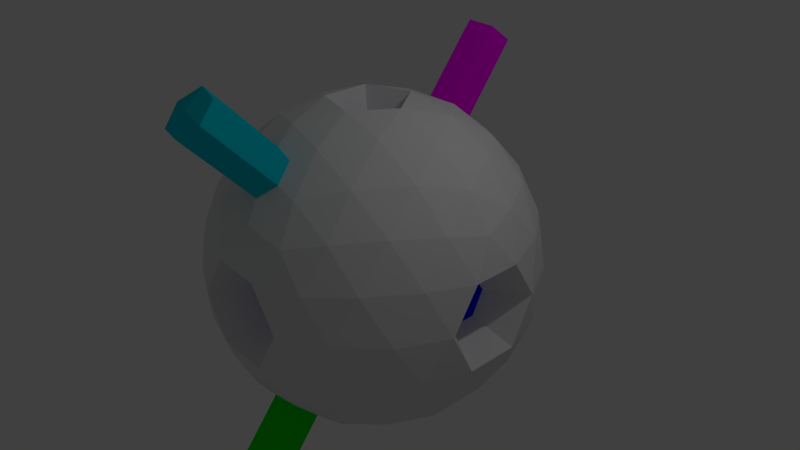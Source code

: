 # Source: ico_sphere_model.blend  (saved by Blender 2.72.0; exported with 4.5.12 LTS)
import bpy
from mathutils import Matrix  # noqa: F401  (used for matrix-valued properties, if any)

bpy.ops.wm.read_factory_settings(use_empty=True)
scene = bpy.context.scene
scene.name = 'Scene'

# ---- collections
col_collection_1 = bpy.data.collections.new('Collection 1'); scene.collection.children.link(col_collection_1)

# ---- materials (node trees are filled in below, after node groups)
mat_white = bpy.data.materials.new('white')
mat_white.alpha_threshold = 0.0
mat_white.use_transparent_shadow = False
mat_white.roughness = 0.5
mat_white.specular_intensity = 1.0
mat_front = bpy.data.materials.new('front')
mat_front.alpha_threshold = 0.0
mat_front.use_transparent_shadow = False
mat_front.diffuse_color = (0.0, 0.0, 1.0, 1.0)
mat_front.specular_color = (0.0, 0.0, 1.0)
mat_front.roughness = 0.5
mat_front.specular_intensity = 0.0
mat_back = bpy.data.materials.new('back')
mat_back.alpha_threshold = 0.0
mat_back.use_transparent_shadow = False
mat_back.diffuse_color = (0.0, 0.0, 1.0, 1.0)
mat_back.specular_color = (0.0, 0.0, 1.0)
mat_back.roughness = 0.5
mat_back.specular_intensity = 0.0
mat_right = bpy.data.materials.new('right')
mat_right.alpha_threshold = 0.0
mat_right.use_transparent_shadow = False
mat_right.diffuse_color = (0.0, 0.0, 1.0, 1.0)
mat_right.specular_color = (0.0, 0.002902, 1.0)
mat_right.roughness = 0.5
mat_right.specular_intensity = 0.0
mat_left = bpy.data.materials.new('left')
mat_left.alpha_threshold = 0.0
mat_left.use_transparent_shadow = False
mat_left.diffuse_color = (0.0, 0.0, 1.0, 1.0)
mat_left.specular_color = (0.004036, 0.0, 1.0)
mat_left.roughness = 0.5
mat_left.specular_intensity = 0.0
mat_top = bpy.data.materials.new('top')
mat_top.alpha_threshold = 0.0
mat_top.use_transparent_shadow = False
mat_top.diffuse_color = (0.0, 0.0, 1.0, 1.0)
mat_top.specular_color = (0.0, 0.0, 1.0)
mat_top.roughness = 0.5
mat_top.specular_intensity = 0.0
mat_bottom = bpy.data.materials.new('bottom')
mat_bottom.alpha_threshold = 0.0
mat_bottom.use_transparent_shadow = False
mat_bottom.diffuse_color = (0.0, 0.0, 1.0, 1.0)
mat_bottom.specular_color = (0.0, 0.0, 1.0)
mat_bottom.roughness = 0.5
mat_bottom.specular_intensity = 0.0
mat_toppillar = bpy.data.materials.new('toppillar')
mat_toppillar.alpha_threshold = 0.0
mat_toppillar.use_transparent_shadow = False
mat_toppillar.diffuse_color = (0.8, 0.0, 0.8, 1.0)
mat_toppillar.specular_color = (0.8, 0.0, 0.8)
mat_toppillar.roughness = 0.5
mat_bottompillar = bpy.data.materials.new('bottompillar')
mat_bottompillar.alpha_threshold = 0.0
mat_bottompillar.use_transparent_shadow = False
mat_bottompillar.diffuse_color = (0.0, 0.8, 0.0, 1.0)
mat_bottompillar.specular_color = (0.0, 0.8, 0.0)
mat_bottompillar.roughness = 0.5
mat_leftpillar = bpy.data.materials.new('leftpillar')
mat_leftpillar.alpha_threshold = 0.0
mat_leftpillar.use_transparent_shadow = False
mat_leftpillar.diffuse_color = (0.8, 0.3, 0.0, 1.0)
mat_leftpillar.specular_color = (0.8, 0.3, 0.0)
mat_leftpillar.roughness = 0.5
mat_rightpillar = bpy.data.materials.new('rightpillar')
mat_rightpillar.alpha_threshold = 0.0
mat_rightpillar.use_transparent_shadow = False
mat_rightpillar.diffuse_color = (0.0, 0.651, 0.8, 1.0)
mat_rightpillar.specular_color = (0.0, 0.651, 0.8)
mat_rightpillar.roughness = 0.5

# ---- material node trees

# ---- world
world_world = bpy.data.worlds.new('World'); scene.world = world_world
world_world.color = (0.05088, 0.05088, 0.05088)
world_world.use_sun_shadow = False
world_world.sun_shadow_jitter_overblur = 0.0
world_world.cycles.sampling_method = 'MANUAL'
world_world.cycles.sample_map_resolution = 256

# ---- cameras
cam_camera = bpy.data.cameras.new('Camera')
cam_camera.clip_end = 100.0
cam_camera.lens = 35.0
cam_camera.sensor_width = 32.0
cam_camera.sensor_height = 18.0
cam_camera.ortho_scale = 7.314
cam_camera.dof.focus_distance = 0.0
cam_camera.dof.aperture_fstop = 128.0

# ---- lights
light_lamp = bpy.data.lights.new('Lamp', 'POINT')
light_lamp.transmission_factor = 0.0
light_lamp.cutoff_distance = 30.0
light_lamp.energy = 100.0
light_lamp.shadow_buffer_clip_start = 1.001
light_lamp.shadow_soft_size = 0.1
light_lamp.shadow_maximum_resolution = 0.006
light_lamp.use_absolute_resolution = True
light_lamp.cycles.use_multiple_importance_sampling = False

# ---- meshes
me_icosphere = bpy.data.meshes.new('Icosphere')
me_icosphere.from_pydata([(0.0, 0.0, -0.75), (0.7236, -0.5257, -0.4472), (-0.2764, -0.8506, -0.4472), (-0.8944, 0.0, -0.4472), (-0.2764, 0.8506, -0.4472), (0.7236, 0.5257, -0.4472), (0.2764, -0.8506, 0.4472), (-0.7236, -0.5257, 0.4472), (-0.7236, 0.5257, 0.4472), (0.2764, 0.8506, 0.4472), (0.8944, 0.0, 0.4472), (0.0, 0.0, 0.75), (-0.2328, -0.7166, -0.6575), (-0.1625, -0.5, -0.8507), (-0.07761, -0.2389, -0.9679), (0.2032, -0.1476, -0.9679), (0.4253, -0.309, -0.8507), (0.6095, -0.4429, -0.6575), (0.5319, -0.6817, -0.5023), (0.2629, -0.809, -0.5257), (-0.02964, -0.8642, -0.5023), (0.8127, 0.2952, -0.5023), (0.8506, 0.0, -0.5257), (0.8127, -0.2952, -0.5023), (0.2032, 0.1476, -0.9679), (0.4253, 0.309, -0.8507), (0.6095, 0.4429, -0.6575), (-0.7534, 0.0, -0.6575), (-0.5257, 0.0, -0.8507), (-0.2511, 0.0, -0.9679), (-0.484, -0.7166, -0.5023), (-0.6882, -0.5, -0.5257), (-0.8311, -0.2389, -0.5023), (-0.2328, 0.7166, -0.6575), (-0.1625, 0.5, -0.8507), (-0.07761, 0.2389, -0.9679), (-0.8311, 0.2389, -0.5023), (-0.6882, 0.5, -0.5257), (-0.484, 0.7166, -0.5023), (-0.02964, 0.8642, -0.5023), (0.2629, 0.809, -0.5257), (0.5319, 0.6817, -0.5023), (0.9566, -0.1476, 0.2511), (0.9511, -0.309, -1.752e-08), (0.8607, -0.4429, -0.2512), (0.8607, 0.4429, -0.2512), (0.9511, 0.309, 1.752e-08), (0.9566, 0.1476, 0.2511), (0.1552, -0.9554, 0.2512), (0.0, -0.75, -1.752e-08), (-0.1552, -0.9554, -0.2512), (0.6872, -0.6817, -0.2512), (0.5878, -0.809, 1.752e-08), (0.436, -0.8642, 0.2512), (-0.8607, -0.4429, 0.2512), (-0.9511, -0.309, -1.752e-08), (-0.9566, -0.1476, -0.2511), (-0.436, -0.8642, -0.2512), (-0.5878, -0.809, 1.752e-08), (-0.6872, -0.6817, 0.2512), (-0.6872, 0.6817, 0.2512), (-0.5878, 0.809, -1.752e-08), (-0.436, 0.8642, -0.2512), (-0.9566, 0.1476, -0.2511), (-0.9511, 0.309, 1.752e-08), (-0.8607, 0.4429, 0.2512), (0.436, 0.8642, 0.2512), (0.5878, 0.809, -1.752e-08), (0.6872, 0.6817, -0.2512), (-0.1552, 0.9554, -0.2512), (0.0, 0.75, 1.752e-08), (0.1552, 0.9554, 0.2512), (0.8311, -0.2389, 0.5023), (0.6882, -0.5, 0.5257), (0.484, -0.7166, 0.5023), (0.02964, -0.8642, 0.5023), (-0.2629, -0.809, 0.5257), (-0.5319, -0.6817, 0.5023), (-0.8127, -0.2952, 0.5023), (-0.8506, 0.0, 0.5257), (-0.8127, 0.2952, 0.5023), (-0.5319, 0.6817, 0.5023), (-0.2629, 0.809, 0.5257), (0.02964, 0.8642, 0.5023), (0.484, 0.7166, 0.5023), (0.6882, 0.5, 0.5257), (0.8311, 0.2389, 0.5023), (0.07761, -0.2389, 0.9679), (0.1625, -0.5, 0.8507), (0.2328, -0.7166, 0.6575), (0.7534, 0.0, 0.6575), (0.5257, 0.0, 0.8507), (0.2511, 0.0, 0.9679), (-0.2032, -0.1476, 0.9679), (-0.4253, -0.309, 0.8507), (-0.6095, -0.4429, 0.6575), (-0.2032, 0.1476, 0.9679), (-0.4253, 0.309, 0.8507), (-0.6095, 0.4429, 0.6575), (0.07761, 0.2389, 0.9679), (0.1625, 0.5, 0.8507), (0.2328, 0.7166, 0.6575), (0.1382, -0.4253, -0.8944), (0.3618, -0.5878, -0.7236), (0.6708, 0.1625, -0.7236), (0.6708, -0.1625, -0.7236), (0.4472, -7.38e-07, -0.8944), (-0.6382, -0.2629, -0.7236), (-0.3618, -0.2629, -0.8944), (-0.4472, -0.5257, -0.7236), (-0.4472, 0.5257, -0.7236), (-0.3618, 0.2629, -0.8944), (-0.6382, 0.2629, -0.7236), (0.3618, 0.5878, -0.7236), (0.1382, 0.4253, -0.8944), (0.05279, 0.6882, -0.7236), (0.75, 0.0, 0.0), (0.9472, -0.1625, -0.2764), (0.9472, 0.1625, -0.2764), (0.309, -0.9511, 2.802e-14), (0.1382, -0.9511, -0.2764), (0.4472, -0.8506, -0.2764), (-0.809, -0.5878, 8.031e-14), (-0.8618, -0.4253, -0.2764), (-0.6708, -0.6882, -0.2764), (-0.809, 0.5878, -7.845e-14), (-0.6708, 0.6882, -0.2764), (-0.8618, 0.4253, -0.2764), (0.309, 0.9511, -2.615e-14), (0.4472, 0.8506, -0.2764), (0.1382, 0.9511, -0.2764), (0.6708, -0.6882, 0.2764), (0.809, -0.5878, -1.902e-06), (0.8618, -0.4253, 0.2764), (-0.4472, -0.8506, 0.2764), (-0.309, -0.9511, -7.872e-07), (-0.1382, -0.9511, 0.2764), (-0.9472, 0.1625, 0.2764), (-0.75, -3.608e-07, 6.232e-07), (-0.9472, -0.1625, 0.2764), (-0.1382, 0.9511, 0.2764), (-0.309, 0.9511, -4.92e-07), (-0.4472, 0.8506, 0.2764), (0.8618, 0.4253, 0.2764), (0.809, 0.5878, 0.0), (0.6708, 0.6882, 0.2764), (0.3618, -0.2629, 0.8944), (0.4472, -0.5257, 0.7236), (0.6382, -0.2629, 0.7236), (-0.1382, -0.4253, 0.8944), (-0.3618, -0.5878, 0.7236), (-0.08601, -1.071, 1.131), (-0.4472, 0.0, 0.8944), (-0.6708, 0.1625, 0.7236), (-0.6708, -0.1625, 0.7236), (-0.1382, 0.4253, 0.8944), (0.08555, -1.066, -1.126), (-0.3618, 0.5878, 0.7236), (0.3618, 0.2629, 0.8944), (0.6382, 0.2629, 0.7236), (0.4472, 0.5257, 0.7236), (-0.0388, -0.1194, -0.734), (0.6666, -0.4843, -0.5524), (-0.153, -0.8574, -0.4748), (0.7682, -0.4105, -0.4748), (0.6666, 0.4843, -0.5524), (-0.1256, 0.0, -0.734), (-0.8627, -0.1194, -0.4748), (-0.0388, 0.1194, -0.734), (-0.3802, 0.7836, -0.4748), (0.6278, 0.6037, -0.4748), (0.7922, -0.4843, -0.3492), (0.9255, 0.07381, 0.3492), (-0.2158, -0.903, -0.3492), (0.3562, -0.8574, 0.3492), (-0.9255, -0.07381, -0.3492), (-0.7054, -0.6037, 0.3492), (-0.3562, 0.8574, -0.3492), (-0.7922, 0.4843, 0.3492), (0.7054, 0.6037, -0.3492), (0.2158, 0.903, 0.3492), (0.3802, -0.7836, 0.4748), (-0.6278, -0.6037, 0.4748), (-0.7682, 0.4105, 0.4748), (0.153, 0.8574, 0.4748), (0.8627, 0.1194, 0.4748), (0.2546, -0.7836, 0.5524), (0.1256, 0.0, 0.734), (-0.6666, -0.4843, 0.5524), (-0.6666, 0.4843, 0.5524), (0.2546, 0.7836, 0.5524), (-0.2546, -0.7836, -0.5524), (-0.1976, -0.6083, -0.7541), (-0.12, -0.3694, -0.9093), (0.1016, -0.07381, -0.734), (0.3143, -0.2283, -0.9093), (0.5174, -0.3759, -0.7541), (0.6278, -0.6037, -0.4748), (0.3974, -0.7454, -0.514), (0.1166, -0.8366, -0.514), (0.7682, 0.4105, -0.4748), (0.8317, 0.1476, -0.514), (0.8317, -0.1476, -0.514), (0.1016, 0.07381, -0.734), (0.3143, 0.2283, -0.9093), (0.5174, 0.3759, -0.7541), (-0.8239, 0.0, -0.5524), (-0.6396, 0.0, -0.7541), (-0.3884, 0.0, -0.9093), (-0.3802, -0.7836, -0.4748), (-0.5861, -0.6083, -0.514), (-0.7596, -0.3694, -0.514), (-0.2546, 0.7836, -0.5524), (-0.1976, 0.6083, -0.7541), (-0.12, 0.3694, -0.9093), (-0.8627, 0.1194, -0.4748), (-0.7596, 0.3694, -0.514), (-0.5861, 0.6083, -0.514), (-0.153, 0.8574, -0.4748), (0.1166, 0.8366, -0.514), (0.3974, 0.7454, -0.514), (0.9255, -0.07381, 0.3492), (0.9538, -0.2283, 0.1256), (0.9059, -0.3759, -0.1256), (0.7922, 0.4843, -0.3492), (0.9059, 0.3759, -0.1256), (0.9538, 0.2283, 0.1256), (0.2158, -0.903, 0.3492), (0.07761, -0.7277, 0.1256), (-0.07761, -0.7277, -0.1256), (0.7054, -0.6037, -0.3492), (0.6375, -0.7454, -0.1256), (0.5119, -0.8366, 0.1256), (-0.7922, -0.4843, 0.3492), (-0.9059, -0.3759, 0.1256), (-0.9538, -0.2283, -0.1256), (-0.3562, -0.8574, -0.3492), (-0.5119, -0.8366, -0.1256), (-0.6375, -0.7454, 0.1256), (-0.7054, 0.6037, 0.3492), (-0.6375, 0.7454, 0.1256), (-0.5119, 0.8366, -0.1256), (-0.9255, 0.07381, -0.3492), (-0.9538, 0.2283, -0.1256), (-0.9059, 0.3759, 0.1256), (0.3562, 0.8574, 0.3492), (0.5119, 0.8366, 0.1256), (0.6375, 0.7454, -0.1256), (-0.2158, 0.903, -0.3492), (-0.07761, 0.7277, -0.1256), (0.07761, 0.7277, 0.1256), (0.8627, -0.1194, 0.4748), (0.7596, -0.3694, 0.514), (0.5861, -0.6083, 0.514), (0.153, -0.8574, 0.4748), (-0.1166, -0.8366, 0.514), (-0.3974, -0.7454, 0.514), (-0.7682, -0.4105, 0.4748), (-0.8317, -0.1476, 0.514), (-0.8317, 0.1476, 0.514), (-0.6278, 0.6037, 0.4748), (-0.3974, 0.7454, 0.514), (-0.1166, 0.8366, 0.514), (0.3802, 0.7836, 0.4748), (0.5861, 0.6083, 0.514), (0.7596, 0.3694, 0.514), (0.0388, -0.1194, 0.734), (0.12, -0.3694, 0.9093), (0.1976, -0.6083, 0.7541), (0.8239, 0.0, 0.5524), (0.6396, 0.0, 0.7541), (0.3884, 0.0, 0.9093), (-0.1016, -0.07381, 0.734), (-0.3143, -0.2283, 0.9093), (-0.5174, -0.3759, 0.7541), (-0.1016, 0.07381, 0.734), (-0.3143, 0.2283, 0.9093), (-0.5174, 0.3759, 0.7541), (0.0388, 0.1194, 0.734), (0.12, 0.3694, 0.9093), (0.1976, 0.6083, 0.7541), (-0.1312, -0.7904, -0.5799), (0.1578, -0.7486, -0.6247), (-0.05483, -0.5941, -0.7871), (0.4469, -0.6347, -0.613), (0.0303, -0.3321, -0.9312), (0.25, -0.5065, -0.809), (-0.09002, -0.7024, -0.6906), (0.01158, -0.7762, -0.613), (-0.01213, -0.4627, -0.8725), (0.09549, -0.5568, -0.809), (0.2073, -0.638, -0.7236), (0.3123, -0.6984, -0.6247), (0.06279, -0.1932, -0.9679), (0.1707, -0.2865, -0.9312), (0.2818, -0.3672, -0.8725), (0.3936, -0.4484, -0.7871), (0.4857, -0.5153, -0.6906), (0.5707, -0.5623, -0.5799), (0.7111, 0.369, -0.5799), (0.5481, 0.2357, -0.7871), (0.7607, 0.08123, -0.6247), (0.3252, 0.07381, -0.9312), (0.7418, -0.2288, -0.613), (0.559, -0.08123, -0.809), (0.7418, 0.2288, -0.613), (0.6402, 0.3027, -0.6906), (0.7607, -0.08123, -0.6247), (0.6708, -4.768e-07, -0.7236), (0.559, 0.08123, -0.809), (0.4363, 0.1545, -0.8725), (0.7111, -0.369, -0.5799), (0.6402, -0.3027, -0.6906), (0.5481, -0.2357, -0.7871), (0.4363, -0.1545, -0.8725), (0.3252, -0.07381, -0.9312), (0.2032, 0.0, -0.9679), (-0.7922, -0.1194, -0.5799), (-0.6632, -0.3814, -0.6247), (-0.582, -0.1314, -0.7871), (-0.4656, -0.6211, -0.613), (-0.3065, -0.1314, -0.9312), (-0.4045, -0.3943, -0.809), (-0.6958, -0.1314, -0.6906), (-0.7346, -0.2509, -0.613), (-0.4438, -0.1314, -0.8725), (-0.5, -0.2629, -0.809), (-0.5427, -0.3943, -0.7236), (-0.5677, -0.5129, -0.6247), (-0.1644, -0.1194, -0.9679), (-0.2197, -0.2509, -0.9312), (-0.2621, -0.3814, -0.8725), (-0.3048, -0.5129, -0.7871), (-0.34, -0.6211, -0.6906), (-0.3584, -0.7166, -0.5799), (-0.3584, 0.7166, -0.5799), (-0.5677, 0.5129, -0.6247), (-0.3048, 0.5129, -0.7871), (-0.7346, 0.2509, -0.613), (-0.2197, 0.2509, -0.9312), (-0.5, 0.2629, -0.809), (-0.34, 0.6211, -0.6906), (-0.4656, 0.6211, -0.613), (-0.2621, 0.3814, -0.8725), (-0.4045, 0.3943, -0.809), (-0.5427, 0.3943, -0.7236), (-0.6632, 0.3814, -0.6247), (-0.1644, 0.1194, -0.9679), (-0.3065, 0.1314, -0.9312), (-0.4438, 0.1314, -0.8725), (-0.582, 0.1314, -0.7871), (-0.6958, 0.1314, -0.6906), (-0.7922, 0.1194, -0.5799), (0.5707, 0.5623, -0.5799), (0.3123, 0.6984, -0.6247), (0.3936, 0.4484, -0.7871), (0.01157, 0.7762, -0.613), (0.1707, 0.2865, -0.9312), (0.09549, 0.5568, -0.809), (0.4857, 0.5153, -0.6906), (0.4469, 0.6347, -0.613), (0.2818, 0.3672, -0.8725), (0.25, 0.5066, -0.809), (0.2073, 0.638, -0.7236), (0.1578, 0.7486, -0.6247), (0.06279, 0.1932, -0.9679), (0.0303, 0.3321, -0.9312), (-0.01213, 0.4627, -0.8725), (-0.05483, 0.5941, -0.7871), (-0.1312, 0.7904, -0.5799), (0.9566, 0.0, 0.2511), (0.7255, 0.1545, 8.759e-09), (0.7255, -0.1545, -8.759e-09), (0.904, 0.3027, -0.2638), (0.904, -0.3027, -0.2638), (0.9472, 1.49e-08, -0.2764), (0.7283, -0.07381, 0.1256), (0.7283, 0.07381, 0.1256), (0.9491, -0.2357, -0.1382), (0.7236, -0.08123, -0.1382), (0.7236, 0.08123, -0.1382), (0.9491, 0.2357, -0.1382), (0.8367, -0.369, -0.3767), (0.88, -0.2288, -0.3893), (0.8989, -0.08123, -0.4011), (0.8989, 0.08123, -0.4011), (0.88, 0.2288, -0.3893), (0.8367, 0.369, -0.3767), (0.2956, -0.9098, 0.2512), (0.4484, -0.88, 8.759e-09), (0.1545, -0.7255, -8.759e-09), (0.5672, -0.7662, -0.2638), (-0.008508, -0.9532, -0.2638), (0.2927, -0.9009, -0.2764), (0.2321, -0.9532, 0.1256), (0.3725, -0.9076, 0.1256), (0.0691, -0.7255, -0.1382), (0.2236, -0.9511, -0.1382), (0.3781, -0.9009, -0.1382), (0.5175, -0.8298, -0.1382), (-0.09243, -0.9098, -0.3767), (0.05428, -0.9076, -0.3893), (0.2005, -0.88, -0.4011), (0.355, -0.8298, -0.4011), (0.4896, -0.7662, -0.3893), (0.6095, -0.6817, -0.3767), (-0.7739, -0.5623, 0.2512), (-0.6984, -0.6984, 8.759e-09), (-0.88, -0.4484, -8.759e-09), (-0.5534, -0.7762, -0.2638), (-0.9092, -0.2865, -0.2638), (-0.7663, -0.5568, -0.2764), (-0.8349, -0.5153, 0.1256), (-0.7481, -0.6347, 0.1256), (-0.9064, -0.3672, -0.1382), (-0.8354, -0.5066, -0.1382), (-0.7399, -0.638, -0.1382), (-0.6293, -0.7486, -0.1382), (-0.8938, -0.1932, -0.3767), (-0.8464, -0.3321, -0.3893), (-0.775, -0.4627, -0.4011), (-0.6795, -0.5941, -0.4011), (-0.5774, -0.7024, -0.3893), (-0.46, -0.7904, -0.3767), (-0.7739, 0.5623, 0.2512), (-0.88, 0.4484, 8.759e-09), (-0.6984, 0.6984, -8.759e-09), (-0.9092, 0.2865, -0.2638), (-0.5534, 0.7762, -0.2638), (-0.7663, 0.5568, -0.2764), (-0.7481, 0.6347, 0.1256), (-0.8349, 0.5153, 0.1256), (-0.6293, 0.7486, -0.1382), (-0.7399, 0.638, -0.1382), (-0.8354, 0.5066, -0.1382), (-0.9064, 0.3672, -0.1382), (-0.46, 0.7904, -0.3767), (-0.5774, 0.7024, -0.3893), (-0.6795, 0.5941, -0.4011), (-0.775, 0.4627, -0.4011), (-0.8464, 0.3321, -0.3893), (-0.8938, 0.1932, -0.3767), (0.2956, 0.9098, 0.2512), (0.1545, 0.7255, 8.759e-09), (0.4484, 0.88, -8.759e-09), (-0.008508, 0.9532, -0.2638), (0.5672, 0.7662, -0.2638), (0.2927, 0.9009, -0.2764), (0.3725, 0.9076, 0.1256), (0.2321, 0.9532, 0.1256), (0.5175, 0.8298, -0.1382), (0.3781, 0.9009, -0.1382), (0.2236, 0.9511, -0.1382), (0.0691, 0.7255, -0.1382), (0.6095, 0.6817, -0.3767), (0.4896, 0.7662, -0.3893), (0.355, 0.8298, -0.4011), (0.2005, 0.88, -0.4011), (0.05428, 0.9076, -0.3893), (-0.09243, 0.9098, -0.3767), (0.46, -0.7904, 0.3767), (0.6795, -0.5941, 0.4011), (0.6293, -0.7486, 0.1382), (0.8464, -0.3321, 0.3893), (0.7481, -0.6347, -0.1256), (0.8354, -0.5066, 0.1382), (0.5534, -0.7762, 0.2638), (0.5774, -0.7024, 0.3893), (0.6984, -0.6984, -9.424e-07), (0.7399, -0.638, 0.1382), (0.7663, -0.5568, 0.2764), (0.775, -0.4627, 0.4011), (0.7739, -0.5623, -0.2512), (0.8349, -0.5153, -0.1256), (0.88, -0.4484, -9.599e-07), (0.9064, -0.3672, 0.1382), (0.9092, -0.2865, 0.2638), (0.8938, -0.1932, 0.3767), (-0.6095, -0.6817, 0.3767), (-0.355, -0.8298, 0.4011), (-0.5175, -0.8298, 0.1382), (-0.05428, -0.9076, 0.3893), (-0.3725, -0.9076, -0.1256), (-0.2236, -0.9511, 0.1382), (-0.5672, -0.7662, 0.2638), (-0.4896, -0.7662, 0.3893), (-0.4484, -0.88, -3.848e-07), (-0.3781, -0.9009, 0.1382), (-0.2927, -0.9009, 0.2764), (-0.2005, -0.88, 0.4011), (-0.2956, -0.9098, -0.2512), (-0.2321, -0.9532, -0.1256), (-0.1545, -0.7255, -4.023e-07), (-0.0691, -0.7255, 0.1382), (0.008508, -0.9532, 0.2638), (0.09243, -0.9098, 0.3767), (-0.8367, 0.369, 0.3767), (-0.8989, 0.08123, 0.4011), (-0.9491, 0.2357, 0.1382), (-0.88, -0.2288, 0.3893), (-0.7283, 0.07381, -0.1256), (-0.7236, -0.08123, 0.1382), (-0.904, 0.3027, 0.2638), (-0.88, 0.2288, 0.3893), (-0.7255, 0.1545, 3.203e-07), (-0.7236, 0.08123, 0.1382), (-0.9472, -1.341e-07, 0.2764), (-0.8989, -0.08123, 0.4011), (-0.9566, 0.0, -0.2511), (-0.7283, -0.07381, -0.1256), (-0.7255, -0.1545, 3.028e-07), (-0.9491, -0.2357, 0.1382), (-0.904, -0.3027, 0.2638), (-0.8367, -0.369, 0.3767), (0.09243, 0.9098, 0.3767), (-0.2005, 0.88, 0.4011), (-0.0691, 0.7255, 0.1382), (-0.4896, 0.7662, 0.3893), (-0.2321, 0.9532, -0.1256), (-0.3781, 0.9009, 0.1382), (0.008508, 0.9532, 0.2638), (-0.05428, 0.9076, 0.3893), (-0.1545, 0.7255, -2.372e-07), (-0.2236, 0.9511, 0.1382), (-0.2927, 0.9009, 0.2764), (-0.355, 0.8298, 0.4011), (-0.2956, 0.9098, -0.2512), (-0.3725, 0.9076, -0.1256), (-0.4484, 0.88, -2.547e-07), (-0.5175, 0.8298, 0.1382), (-0.5672, 0.7662, 0.2638), (-0.6095, 0.6817, 0.3767), (0.8938, 0.1932, 0.3767), (0.775, 0.4627, 0.4011), (0.9064, 0.3672, 0.1382), (0.5774, 0.7024, 0.3893), (0.8349, 0.5153, -0.1256), (0.7399, 0.638, 0.1382), (0.9092, 0.2865, 0.2638), (0.8464, 0.3321, 0.3893), (0.88, 0.4484, 8.759e-09), (0.8354, 0.5066, 0.1382), (0.7663, 0.5568, 0.2764), (0.6795, 0.5941, 0.4011), (0.7739, 0.5623, -0.2512), (0.7481, 0.6347, -0.1256), (0.6984, 0.6984, -8.759e-09), (0.6293, 0.7486, 0.1382), (0.5534, 0.7762, 0.2638), (0.46, 0.7904, 0.3767), (0.1644, -0.1194, 0.9679), (0.4438, -0.1314, 0.8725), (0.2621, -0.3814, 0.8725), (0.6958, -0.1314, 0.6906), (0.34, -0.6211, 0.6906), (0.5427, -0.3943, 0.7236), (0.2197, -0.2509, 0.9312), (0.3065, -0.1314, 0.9312), (0.3048, -0.5129, 0.7871), (0.4045, -0.3943, 0.809), (0.5, -0.2629, 0.809), (0.582, -0.1314, 0.7871), (0.3584, -0.7166, 0.5799), (0.4656, -0.6211, 0.613), (0.5677, -0.5129, 0.6247), (0.6632, -0.3814, 0.6247), (0.7346, -0.2509, 0.613), (0.7922, -0.1194, 0.5799), (-0.06279, -0.1932, 0.9679), (0.01213, -0.4627, 0.8725), (-0.2818, -0.3672, 0.8725), (0.09002, -0.7024, 0.6906), (-0.4857, -0.5153, 0.6906), (-0.2073, -0.638, 0.7236), (-0.1707, -0.2865, 0.9312), (-0.0303, -0.3321, 0.9312), (-0.3936, -0.4484, 0.7871), (-0.25, -0.5065, 0.809), (-0.09549, -0.5568, 0.809), (0.05483, -0.5941, 0.7871), (-0.5707, -0.5623, 0.5799), (-0.4469, -0.6347, 0.613), (-0.3123, -0.6984, 0.6247), (-0.1578, -0.7486, 0.6247), (-0.01158, -0.7762, 0.613), (0.1312, -0.7904, 0.5799), (-0.2032, 0.0, 0.9679), (-0.4363, -0.1545, 0.8725), (-0.4363, 0.1545, 0.8725), (-0.6402, -0.3027, 0.6906), (-0.6402, 0.3027, 0.6906), (-0.6708, 0.0, 0.7236), (-0.3252, 0.07381, 0.9312), (-0.3252, -0.07381, 0.9312), (-0.5481, 0.2357, 0.7871), (-0.559, 0.08123, 0.809), (-0.559, -0.08123, 0.809), (-0.5481, -0.2357, 0.7871), (-0.7111, 0.369, 0.5799), (-0.7418, 0.2288, 0.613), (-0.7607, 0.08123, 0.6247), (-0.7607, -0.08123, 0.6247), (-0.7418, -0.2288, 0.613), (-0.7111, -0.369, 0.5799), (-0.06279, 0.1932, 0.9679), (-0.2818, 0.3672, 0.8725), (0.01213, 0.4627, 0.8725), (-0.4857, 0.5153, 0.6906), (0.09002, 0.7024, 0.6906), (-0.2073, 0.638, 0.7236), (-0.0303, 0.3321, 0.9312), (-0.1707, 0.2865, 0.9312), (0.05483, 0.5941, 0.7871), (-0.09549, 0.5568, 0.809), (-0.25, 0.5065, 0.809), (-0.3936, 0.4484, 0.7871), (0.1312, 0.7904, 0.5799), (-0.01158, 0.7762, 0.613), (-0.1578, 0.7486, 0.6247), (-0.3123, 0.6984, 0.6247), (-0.4469, 0.6347, 0.613), (-0.5707, 0.5623, 0.5799), (0.1644, 0.1194, 0.9679), (0.2621, 0.3814, 0.8725), (0.4438, 0.1314, 0.8725), (0.34, 0.6211, 0.6906), (0.6958, 0.1314, 0.6906), (0.5427, 0.3943, 0.7236), (0.3065, 0.1314, 0.9312), (0.2197, 0.2509, 0.9312), (0.582, 0.1314, 0.7871), (0.5, 0.2629, 0.809), (0.4045, 0.3943, 0.809), (0.3048, 0.5129, 0.7871), (0.7922, 0.1194, 0.5799), (0.7346, 0.2509, 0.613), (0.6632, 0.3814, 0.6247), (0.5677, 0.5129, 0.6247), (0.4656, 0.6211, 0.613), (0.3584, 0.7166, 0.5799), (-0.08586, 1.069, 1.129), (0.05694, 1.084, 1.096), (-0.2404, 1.019, 1.129), (0.02176, 0.9753, 1.193), (-0.1286, 0.9379, 1.215), (-0.04465, 1.157, 1.019), (-0.1909, 1.13, 1.03), (0.1906, -1.126, -1.027), (-0.02207, -0.9716, -1.189), (-0.05726, -1.08, -1.093), (0.04433, -1.154, -1.015), (0.1283, -0.9343, -1.211), (0.2401, -1.016, -1.126), (-0.2839, 1.109, -1.047), (0.00169, 1.081, -1.113), (-0.2487, 1.001, -1.144), (-0.03952, 1.169, -1.002), (-0.1059, 0.987, -1.177), (-0.1411, 1.095, -1.08), (-0.1823, 1.183, -0.9694), (0.09002, -0.7024, 0.6906), (-0.2073, -0.638, 0.7236), (-0.09549, -0.5568, 0.809), (0.05483, -0.5941, 0.7871), (-0.1578, -0.7486, 0.6247), (-0.01158, -0.7762, 0.613), (0.05679, -1.085, 1.098), (-0.2405, -1.021, 1.131), (-0.1287, -0.9397, 1.217), (0.02161, -0.977, 1.195), (-0.1911, -1.132, 1.032), (-0.0448, -1.159, 1.021)], [], [(0, 194, 161), (1, 162, 164), (0, 161, 166), (0, 166, 168), (0, 168, 203), (1, 164, 171), (2, 163, 173), (3, 167, 175), (4, 169, 177), (5, 170, 179), (1, 171, 230), (2, 173, 236), (3, 175, 242), (4, 177, 248), (5, 179, 224), (6, 181, 186), (7, 182, 188), (8, 183, 189), (9, 184, 190), (10, 185, 269), (12, 281, 191), (13, 283, 192), (14, 285, 193), (12, 287, 281), (287, 283, 648, 649), (13, 289, 283), (102, 286, 290), (288, 287, 649, 650), (103, 284, 292), (14, 293, 285), (15, 195, 294), (102, 295, 286), (16, 196, 296), (103, 297, 284), (17, 162, 298), (21, 299, 200), (22, 301, 201), (23, 303, 202), (21, 305, 299), (104, 300, 306), (22, 307, 301), (105, 304, 308), (104, 309, 300), (106, 302, 310), (23, 311, 303), (17, 196, 312), (105, 313, 304), (16, 195, 314), (106, 315, 302), (15, 194, 316), (27, 317, 206), (28, 319, 207), (29, 321, 208), (27, 323, 317), (107, 318, 324), (28, 325, 319), (108, 322, 326), (107, 327, 318), (109, 320, 328), (29, 329, 321), (14, 193, 330), (108, 331, 322), (13, 192, 332), (109, 333, 320), (12, 191, 334), (33, 335, 212), (34, 337, 213), (35, 339, 214), (33, 341, 335), (110, 336, 342), (34, 343, 337), (111, 340, 344), (110, 345, 336), (112, 338, 346), (35, 347, 339), (29, 208, 348), (111, 349, 340), (28, 207, 350), (112, 351, 338), (27, 206, 352), (26, 353, 165), (25, 355, 205), (24, 357, 204), (26, 359, 353), (113, 354, 360), (25, 361, 355), (114, 358, 362), (113, 363, 354), (115, 356, 364), (24, 365, 357), (35, 214, 366), (114, 367, 358), (34, 213, 368), (33, 369, 659, 653), (33, 212, 369), (42, 370, 221), (43, 372, 222), (44, 374, 223), (42, 376, 370), (116, 371, 377), (43, 378, 372), (117, 375, 379), (116, 380, 371), (118, 373, 381), (44, 382, 374), (23, 202, 383), (117, 384, 375), (22, 201, 385), (118, 386, 373), (21, 200, 387), (48, 388, 227), (49, 390, 228), (50, 392, 229), (48, 394, 388), (119, 389, 395), (49, 396, 390), (120, 393, 397), (119, 398, 389), (121, 391, 399), (50, 400, 392), (20, 199, 401), (120, 402, 393), (19, 198, 403), (121, 404, 391), (18, 197, 405), (54, 406, 233), (55, 408, 234), (56, 410, 235), (54, 412, 406), (122, 407, 413), (55, 414, 408), (123, 411, 415), (122, 416, 407), (124, 409, 417), (56, 418, 410), (32, 211, 419), (123, 420, 411), (31, 210, 421), (124, 422, 409), (30, 209, 423), (60, 424, 239), (61, 426, 240), (62, 428, 241), (60, 430, 424), (125, 425, 431), (61, 432, 426), (126, 429, 433), (125, 434, 425), (127, 427, 435), (62, 436, 428), (38, 217, 437), (126, 438, 429), (37, 216, 439), (127, 440, 427), (36, 215, 441), (66, 442, 245), (67, 444, 246), (68, 446, 247), (66, 448, 442), (128, 443, 449), (67, 450, 444), (129, 447, 451), (128, 452, 443), (130, 445, 453), (68, 454, 446), (41, 220, 455), (129, 456, 447), (40, 219, 457), (130, 458, 445), (39, 218, 459), (53, 460, 174), (52, 462, 232), (51, 464, 231), (53, 466, 460), (131, 461, 467), (52, 468, 462), (132, 465, 469), (131, 470, 461), (133, 463, 471), (51, 472, 464), (44, 223, 473), (132, 474, 465), (43, 222, 475), (133, 476, 463), (42, 221, 477), (59, 478, 176), (58, 480, 238), (57, 482, 237), (59, 484, 478), (134, 479, 485), (58, 486, 480), (135, 483, 487), (134, 488, 479), (136, 481, 489), (57, 490, 482), (50, 229, 491), (135, 492, 483), (49, 228, 493), (136, 494, 481), (48, 227, 495), (65, 496, 178), (64, 498, 244), (63, 500, 243), (65, 502, 496), (137, 497, 503), (64, 504, 498), (138, 501, 505), (137, 506, 497), (139, 499, 507), (63, 508, 500), (56, 235, 509), (138, 510, 501), (55, 234, 511), (139, 512, 499), (54, 233, 513), (71, 514, 180), (70, 516, 250), (69, 518, 249), (71, 520, 514), (140, 515, 521), (70, 522, 516), (141, 519, 523), (140, 524, 515), (142, 517, 525), (69, 526, 518), (62, 241, 527), (141, 528, 519), (61, 240, 529), (142, 530, 517), (60, 239, 531), (47, 532, 172), (46, 534, 226), (45, 536, 225), (47, 538, 532), (143, 533, 539), (46, 540, 534), (144, 537, 541), (143, 542, 533), (145, 535, 543), (45, 544, 536), (68, 247, 545), (144, 546, 537), (67, 246, 547), (145, 548, 535), (66, 245, 549), (87, 550, 266), (88, 552, 267), (89, 554, 268), (87, 556, 550), (146, 551, 557), (88, 558, 552), (147, 555, 559), (146, 560, 551), (148, 553, 561), (89, 562, 554), (74, 253, 563), (147, 564, 555), (73, 252, 565), (148, 566, 553), (72, 251, 567), (93, 568, 272), (94, 570, 273), (95, 572, 274), (93, 574, 568), (149, 569, 575), (94, 576, 570), (150, 573, 577), (149, 578, 569), (578, 573, 661, 662), (95, 580, 572), (77, 256, 581), (150, 582, 573), (76, 255, 583), (579, 578, 662, 663), (75, 254, 585), (96, 586, 275), (97, 588, 276), (98, 590, 277), (96, 592, 586), (152, 587, 593), (97, 594, 588), (153, 591, 595), (152, 596, 587), (154, 589, 597), (98, 598, 590), (80, 259, 599), (153, 600, 591), (79, 258, 601), (154, 602, 589), (78, 257, 603), (99, 604, 278), (100, 606, 279), (101, 608, 280), (99, 610, 604), (155, 605, 611), (100, 612, 606), (612, 608, 641, 643), (155, 614, 605), (157, 607, 615), (101, 616, 608), (83, 262, 617), (613, 612, 643, 644), (82, 261, 619), (157, 620, 607), (81, 260, 621), (92, 622, 187), (91, 624, 271), (90, 626, 270), (92, 628, 622), (158, 623, 629), (91, 630, 624), (159, 627, 631), (158, 632, 623), (160, 625, 633), (90, 634, 626), (86, 265, 635), (159, 636, 627), (85, 264, 637), (160, 638, 625), (84, 263, 639), (161, 293, 14), (161, 194, 293), (194, 15, 293), (164, 311, 23), (164, 162, 311), (162, 17, 311), (166, 329, 29), (166, 161, 329), (161, 14, 329), (168, 347, 35), (168, 166, 347), (166, 29, 347), (203, 365, 24), (203, 168, 365), (168, 35, 365), (171, 382, 44), (171, 164, 382), (164, 23, 382), (173, 400, 50), (173, 163, 400), (163, 20, 400), (175, 418, 56), (175, 167, 418), (167, 32, 418), (177, 436, 62), (177, 169, 436), (169, 38, 436), (179, 454, 68), (179, 170, 454), (170, 41, 454), (230, 472, 51), (230, 171, 472), (171, 44, 472), (236, 490, 57), (236, 173, 490), (173, 50, 490), (242, 508, 63), (242, 175, 508), (175, 56, 508), (248, 526, 69), (248, 177, 526), (177, 62, 526), (224, 544, 45), (224, 179, 544), (179, 68, 544), (186, 562, 89), (186, 181, 562), (181, 74, 562), (188, 580, 95), (188, 182, 580), (182, 77, 580), (189, 598, 98), (189, 183, 598), (183, 80, 598), (190, 616, 101), (190, 184, 616), (184, 83, 616), (269, 634, 90), (269, 185, 634), (185, 86, 634), (191, 163, 2), (191, 281, 163), (281, 20, 163), (192, 287, 12), (192, 283, 287), (282, 288, 650, 647), (193, 289, 13), (193, 285, 289), (285, 102, 289), (281, 288, 20), (281, 287, 288), (283, 290, 651, 648), (288, 199, 20), (288, 282, 199), (282, 19, 199), (290, 291, 652, 651), (283, 289, 290), (289, 102, 290), (291, 282, 647, 652), (290, 286, 291), (286, 103, 291), (282, 292, 19), (282, 291, 292), (291, 103, 292), (292, 198, 19), (292, 284, 198), (284, 18, 198), (285, 294, 102), (285, 293, 294), (293, 15, 294), (294, 295, 102), (294, 195, 295), (195, 16, 295), (286, 296, 103), (286, 295, 296), (295, 16, 296), (296, 297, 103), (296, 196, 297), (196, 17, 297), (284, 298, 18), (284, 297, 298), (297, 17, 298), (298, 197, 18), (298, 162, 197), (162, 1, 197), (200, 165, 5), (200, 299, 165), (299, 26, 165), (201, 305, 21), (201, 301, 305), (301, 104, 305), (202, 307, 22), (202, 303, 307), (303, 105, 307), (299, 306, 26), (299, 305, 306), (305, 104, 306), (306, 205, 26), (306, 300, 205), (300, 25, 205), (301, 308, 104), (301, 307, 308), (307, 105, 308), (308, 309, 104), (308, 304, 309), (304, 106, 309), (300, 310, 25), (300, 309, 310), (309, 106, 310), (310, 204, 25), (310, 302, 204), (302, 24, 204), (303, 312, 105), (303, 311, 312), (311, 17, 312), (312, 313, 105), (312, 196, 313), (196, 16, 313), (304, 314, 106), (304, 313, 314), (313, 16, 314), (314, 315, 106), (314, 195, 315), (195, 15, 315), (302, 316, 24), (302, 315, 316), (315, 15, 316), (316, 203, 24), (316, 194, 203), (194, 0, 203), (206, 167, 3), (206, 317, 167), (317, 32, 167), (207, 323, 27), (207, 319, 323), (319, 107, 323), (208, 325, 28), (208, 321, 325), (321, 108, 325), (317, 324, 32), (317, 323, 324), (323, 107, 324), (324, 211, 32), (324, 318, 211), (318, 31, 211), (319, 326, 107), (319, 325, 326), (325, 108, 326), (326, 327, 107), (326, 322, 327), (322, 109, 327), (318, 328, 31), (318, 327, 328), (327, 109, 328), (328, 210, 31), (328, 320, 210), (320, 30, 210), (321, 330, 108), (321, 329, 330), (329, 14, 330), (330, 331, 108), (330, 193, 331), (193, 13, 331), (322, 332, 109), (322, 331, 332), (331, 13, 332), (332, 333, 109), (332, 192, 333), (192, 12, 333), (320, 334, 30), (320, 333, 334), (333, 12, 334), (334, 209, 30), (334, 191, 209), (191, 2, 209), (212, 169, 4), (212, 335, 169), (335, 38, 169), (213, 341, 33), (213, 337, 341), (337, 110, 341), (214, 343, 34), (214, 339, 343), (339, 111, 343), (335, 342, 38), (335, 341, 342), (341, 110, 342), (342, 217, 38), (342, 336, 217), (336, 37, 217), (337, 344, 110), (337, 343, 344), (343, 111, 344), (344, 345, 110), (344, 340, 345), (340, 112, 345), (336, 346, 37), (336, 345, 346), (345, 112, 346), (346, 216, 37), (346, 338, 216), (338, 36, 216), (339, 348, 111), (339, 347, 348), (347, 29, 348), (348, 349, 111), (348, 208, 349), (208, 28, 349), (340, 350, 112), (340, 349, 350), (349, 28, 350), (350, 351, 112), (350, 207, 351), (207, 27, 351), (338, 352, 36), (338, 351, 352), (351, 27, 352), (352, 215, 36), (352, 206, 215), (206, 3, 215), (165, 170, 5), (165, 353, 170), (353, 41, 170), (205, 359, 26), (205, 355, 359), (355, 113, 359), (204, 361, 25), (204, 357, 361), (357, 114, 361), (353, 360, 41), (353, 359, 360), (359, 113, 360), (360, 220, 41), (360, 354, 220), (354, 40, 220), (355, 362, 113), (355, 361, 362), (361, 114, 362), (362, 363, 113), (362, 358, 363), (358, 115, 363), (354, 364, 40), (354, 363, 364), (363, 115, 364), (364, 219, 40), (364, 356, 219), (356, 39, 219), (357, 366, 114), (357, 365, 366), (365, 35, 366), (366, 367, 114), (366, 214, 367), (214, 34, 367), (358, 368, 115), (358, 367, 368), (367, 34, 368), (213, 33, 653, 655), (356, 115, 654, 656), (115, 368, 657, 654), (356, 369, 39), (368, 213, 655, 657), (369, 356, 656, 659), (369, 218, 39), (369, 212, 218), (212, 4, 218), (221, 172, 10), (221, 370, 172), (370, 47, 172), (222, 376, 42), (222, 372, 376), (372, 116, 376), (223, 378, 43), (223, 374, 378), (374, 117, 378), (370, 377, 47), (370, 376, 377), (376, 116, 377), (377, 226, 47), (377, 371, 226), (371, 46, 226), (372, 379, 116), (372, 378, 379), (378, 117, 379), (379, 380, 116), (379, 375, 380), (375, 118, 380), (371, 381, 46), (371, 380, 381), (380, 118, 381), (381, 225, 46), (381, 373, 225), (373, 45, 225), (374, 383, 117), (374, 382, 383), (382, 23, 383), (383, 384, 117), (383, 202, 384), (202, 22, 384), (375, 385, 118), (375, 384, 385), (384, 22, 385), (385, 386, 118), (385, 201, 386), (201, 21, 386), (373, 387, 45), (373, 386, 387), (386, 21, 387), (387, 224, 45), (387, 200, 224), (200, 5, 224), (227, 174, 6), (227, 388, 174), (388, 53, 174), (228, 394, 48), (228, 390, 394), (390, 119, 394), (229, 396, 49), (229, 392, 396), (392, 120, 396), (388, 395, 53), (388, 394, 395), (394, 119, 395), (395, 232, 53), (395, 389, 232), (389, 52, 232), (390, 397, 119), (390, 396, 397), (396, 120, 397), (397, 398, 119), (397, 393, 398), (393, 121, 398), (389, 399, 52), (389, 398, 399), (398, 121, 399), (399, 231, 52), (399, 391, 231), (391, 51, 231), (392, 401, 120), (392, 400, 401), (400, 20, 401), (401, 402, 120), (401, 199, 402), (199, 19, 402), (393, 403, 121), (393, 402, 403), (402, 19, 403), (403, 404, 121), (403, 198, 404), (198, 18, 404), (391, 405, 51), (391, 404, 405), (404, 18, 405), (405, 230, 51), (405, 197, 230), (197, 1, 230), (233, 176, 7), (233, 406, 176), (406, 59, 176), (234, 412, 54), (234, 408, 412), (408, 122, 412), (235, 414, 55), (235, 410, 414), (410, 123, 414), (406, 413, 59), (406, 412, 413), (412, 122, 413), (413, 238, 59), (413, 407, 238), (407, 58, 238), (408, 415, 122), (408, 414, 415), (414, 123, 415), (415, 416, 122), (415, 411, 416), (411, 124, 416), (407, 417, 58), (407, 416, 417), (416, 124, 417), (417, 237, 58), (417, 409, 237), (409, 57, 237), (410, 419, 123), (410, 418, 419), (418, 32, 419), (419, 420, 123), (419, 211, 420), (211, 31, 420), (411, 421, 124), (411, 420, 421), (420, 31, 421), (421, 422, 124), (421, 210, 422), (210, 30, 422), (409, 423, 57), (409, 422, 423), (422, 30, 423), (423, 236, 57), (423, 209, 236), (209, 2, 236), (239, 178, 8), (239, 424, 178), (424, 65, 178), (240, 430, 60), (240, 426, 430), (426, 125, 430), (241, 432, 61), (241, 428, 432), (428, 126, 432), (424, 431, 65), (424, 430, 431), (430, 125, 431), (431, 244, 65), (431, 425, 244), (425, 64, 244), (426, 433, 125), (426, 432, 433), (432, 126, 433), (433, 434, 125), (433, 429, 434), (429, 127, 434), (425, 435, 64), (425, 434, 435), (434, 127, 435), (435, 243, 64), (435, 427, 243), (427, 63, 243), (428, 437, 126), (428, 436, 437), (436, 38, 437), (437, 438, 126), (437, 217, 438), (217, 37, 438), (429, 439, 127), (429, 438, 439), (438, 37, 439), (439, 440, 127), (439, 216, 440), (216, 36, 440), (427, 441, 63), (427, 440, 441), (440, 36, 441), (441, 242, 63), (441, 215, 242), (215, 3, 242), (245, 180, 9), (245, 442, 180), (442, 71, 180), (246, 448, 66), (246, 444, 448), (444, 128, 448), (247, 450, 67), (247, 446, 450), (446, 129, 450), (442, 449, 71), (442, 448, 449), (448, 128, 449), (449, 250, 71), (449, 443, 250), (443, 70, 250), (444, 451, 128), (444, 450, 451), (450, 129, 451), (451, 452, 128), (451, 447, 452), (447, 130, 452), (443, 453, 70), (443, 452, 453), (452, 130, 453), (453, 249, 70), (453, 445, 249), (445, 69, 249), (446, 455, 129), (446, 454, 455), (454, 41, 455), (455, 456, 129), (455, 220, 456), (220, 40, 456), (447, 457, 130), (447, 456, 457), (456, 40, 457), (457, 458, 130), (457, 219, 458), (219, 39, 458), (445, 459, 69), (445, 458, 459), (458, 39, 459), (459, 248, 69), (459, 218, 248), (218, 4, 248), (174, 181, 6), (174, 460, 181), (460, 74, 181), (232, 466, 53), (232, 462, 466), (462, 131, 466), (231, 468, 52), (231, 464, 468), (464, 132, 468), (460, 467, 74), (460, 466, 467), (466, 131, 467), (467, 253, 74), (467, 461, 253), (461, 73, 253), (462, 469, 131), (462, 468, 469), (468, 132, 469), (469, 470, 131), (469, 465, 470), (465, 133, 470), (461, 471, 73), (461, 470, 471), (470, 133, 471), (471, 252, 73), (471, 463, 252), (463, 72, 252), (464, 473, 132), (464, 472, 473), (472, 44, 473), (473, 474, 132), (473, 223, 474), (223, 43, 474), (465, 475, 133), (465, 474, 475), (474, 43, 475), (475, 476, 133), (475, 222, 476), (222, 42, 476), (463, 477, 72), (463, 476, 477), (476, 42, 477), (477, 251, 72), (477, 221, 251), (221, 10, 251), (176, 182, 7), (176, 478, 182), (478, 77, 182), (238, 484, 59), (238, 480, 484), (480, 134, 484), (237, 486, 58), (237, 482, 486), (482, 135, 486), (478, 485, 77), (478, 484, 485), (484, 134, 485), (485, 256, 77), (485, 479, 256), (479, 76, 256), (480, 487, 134), (480, 486, 487), (486, 135, 487), (487, 488, 134), (487, 483, 488), (483, 136, 488), (479, 489, 76), (479, 488, 489), (488, 136, 489), (489, 255, 76), (489, 481, 255), (481, 75, 255), (482, 491, 135), (482, 490, 491), (490, 50, 491), (491, 492, 135), (491, 229, 492), (229, 49, 492), (483, 493, 136), (483, 492, 493), (492, 49, 493), (493, 494, 136), (493, 228, 494), (228, 48, 494), (481, 495, 75), (481, 494, 495), (494, 48, 495), (495, 254, 75), (495, 227, 254), (227, 6, 254), (178, 183, 8), (178, 496, 183), (496, 80, 183), (244, 502, 65), (244, 498, 502), (498, 137, 502), (243, 504, 64), (243, 500, 504), (500, 138, 504), (496, 503, 80), (496, 502, 503), (502, 137, 503), (503, 259, 80), (503, 497, 259), (497, 79, 259), (498, 505, 137), (498, 504, 505), (504, 138, 505), (505, 506, 137), (505, 501, 506), (501, 139, 506), (497, 507, 79), (497, 506, 507), (506, 139, 507), (507, 258, 79), (507, 499, 258), (499, 78, 258), (500, 509, 138), (500, 508, 509), (508, 56, 509), (509, 510, 138), (509, 235, 510), (235, 55, 510), (501, 511, 139), (501, 510, 511), (510, 55, 511), (511, 512, 139), (511, 234, 512), (234, 54, 512), (499, 513, 78), (499, 512, 513), (512, 54, 513), (513, 257, 78), (513, 233, 257), (233, 7, 257), (180, 184, 9), (180, 514, 184), (514, 83, 184), (250, 520, 71), (250, 516, 520), (516, 140, 520), (249, 522, 70), (249, 518, 522), (518, 141, 522), (514, 521, 83), (514, 520, 521), (520, 140, 521), (521, 262, 83), (521, 515, 262), (515, 82, 262), (516, 523, 140), (516, 522, 523), (522, 141, 523), (523, 524, 140), (523, 519, 524), (519, 142, 524), (515, 525, 82), (515, 524, 525), (524, 142, 525), (525, 261, 82), (525, 517, 261), (517, 81, 261), (518, 527, 141), (518, 526, 527), (526, 62, 527), (527, 528, 141), (527, 241, 528), (241, 61, 528), (519, 529, 142), (519, 528, 529), (528, 61, 529), (529, 530, 142), (529, 240, 530), (240, 60, 530), (517, 531, 81), (517, 530, 531), (530, 60, 531), (531, 260, 81), (531, 239, 260), (239, 8, 260), (172, 185, 10), (172, 532, 185), (532, 86, 185), (226, 538, 47), (226, 534, 538), (534, 143, 538), (225, 540, 46), (225, 536, 540), (536, 144, 540), (532, 539, 86), (532, 538, 539), (538, 143, 539), (539, 265, 86), (539, 533, 265), (533, 85, 265), (534, 541, 143), (534, 540, 541), (540, 144, 541), (541, 542, 143), (541, 537, 542), (537, 145, 542), (533, 543, 85), (533, 542, 543), (542, 145, 543), (543, 264, 85), (543, 535, 264), (535, 84, 264), (536, 545, 144), (536, 544, 545), (544, 68, 545), (545, 546, 144), (545, 247, 546), (247, 67, 546), (537, 547, 145), (537, 546, 547), (546, 67, 547), (547, 548, 145), (547, 246, 548), (246, 66, 548), (535, 549, 84), (535, 548, 549), (548, 66, 549), (549, 263, 84), (549, 245, 263), (245, 9, 263), (266, 187, 11), (266, 550, 187), (550, 92, 187), (267, 556, 87), (267, 552, 556), (552, 146, 556), (268, 558, 88), (268, 554, 558), (554, 147, 558), (550, 557, 92), (550, 556, 557), (556, 146, 557), (557, 271, 92), (557, 551, 271), (551, 91, 271), (552, 559, 146), (552, 558, 559), (558, 147, 559), (559, 560, 146), (559, 555, 560), (555, 148, 560), (551, 561, 91), (551, 560, 561), (560, 148, 561), (561, 270, 91), (561, 553, 270), (553, 90, 270), (554, 563, 147), (554, 562, 563), (562, 74, 563), (563, 564, 147), (563, 253, 564), (253, 73, 564), (555, 565, 148), (555, 564, 565), (564, 73, 565), (565, 566, 148), (565, 252, 566), (252, 72, 566), (553, 567, 90), (553, 566, 567), (566, 72, 567), (567, 269, 90), (567, 251, 269), (251, 10, 269), (272, 266, 11), (272, 568, 266), (568, 87, 266), (273, 574, 93), (273, 570, 574), (570, 149, 574), (274, 576, 94), (274, 572, 576), (572, 150, 576), (568, 575, 87), (568, 574, 575), (574, 149, 575), (575, 267, 87), (575, 569, 267), (569, 88, 267), (570, 577, 149), (570, 576, 577), (576, 150, 577), (577, 578, 149), (577, 573, 578), (571, 579, 663, 660), (569, 579, 88), (569, 578, 579), (573, 583, 664, 661), (579, 268, 88), (579, 571, 268), (571, 89, 268), (572, 581, 150), (572, 580, 581), (580, 77, 581), (581, 582, 150), (581, 256, 582), (256, 76, 582), (583, 584, 665, 664), (573, 582, 583), (582, 76, 583), (584, 571, 660, 665), (583, 255, 584), (255, 75, 584), (571, 585, 89), (571, 584, 585), (584, 75, 585), (585, 186, 89), (585, 254, 186), (254, 6, 186), (275, 272, 11), (275, 586, 272), (586, 93, 272), (276, 592, 96), (276, 588, 592), (588, 152, 592), (277, 594, 97), (277, 590, 594), (590, 153, 594), (586, 593, 93), (586, 592, 593), (592, 152, 593), (593, 273, 93), (593, 587, 273), (587, 94, 273), (588, 595, 152), (588, 594, 595), (594, 153, 595), (595, 596, 152), (595, 591, 596), (591, 154, 596), (587, 597, 94), (587, 596, 597), (596, 154, 597), (597, 274, 94), (597, 589, 274), (589, 95, 274), (590, 599, 153), (590, 598, 599), (598, 80, 599), (599, 600, 153), (599, 259, 600), (259, 79, 600), (591, 601, 154), (591, 600, 601), (600, 79, 601), (601, 602, 154), (601, 258, 602), (258, 78, 602), (589, 603, 95), (589, 602, 603), (602, 78, 603), (603, 188, 95), (603, 257, 188), (257, 7, 188), (278, 275, 11), (278, 604, 275), (604, 96, 275), (279, 610, 99), (279, 606, 610), (606, 155, 610), (280, 612, 100), (280, 608, 612), (609, 613, 644, 642), (604, 611, 96), (604, 610, 611), (610, 155, 611), (611, 276, 96), (611, 605, 276), (605, 97, 276), (606, 613, 155), (606, 612, 613), (608, 617, 645, 641), (613, 614, 155), (613, 609, 614), (609, 157, 614), (605, 615, 97), (605, 614, 615), (614, 157, 615), (615, 277, 97), (615, 607, 277), (607, 98, 277), (617, 618, 646, 645), (608, 616, 617), (616, 83, 617), (618, 609, 642, 646), (617, 262, 618), (262, 82, 618), (609, 619, 157), (609, 618, 619), (618, 82, 619), (619, 620, 157), (619, 261, 620), (261, 81, 620), (607, 621, 98), (607, 620, 621), (620, 81, 621), (621, 189, 98), (621, 260, 189), (260, 8, 189), (187, 278, 11), (187, 622, 278), (622, 99, 278), (271, 628, 92), (271, 624, 628), (624, 158, 628), (270, 630, 91), (270, 626, 630), (626, 159, 630), (622, 629, 99), (622, 628, 629), (628, 158, 629), (629, 279, 99), (629, 623, 279), (623, 100, 279), (624, 631, 158), (624, 630, 631), (630, 159, 631), (631, 632, 158), (631, 627, 632), (627, 160, 632), (623, 633, 100), (623, 632, 633), (632, 160, 633), (633, 280, 100), (633, 625, 280), (625, 101, 280), (626, 635, 159), (626, 634, 635), (634, 86, 635), (635, 636, 159), (635, 265, 636), (265, 85, 636), (627, 637, 160), (627, 636, 637), (636, 85, 637), (637, 638, 160), (637, 264, 638), (264, 84, 638), (625, 639, 101), (625, 638, 639), (638, 84, 639), (639, 190, 101), (639, 263, 190), (263, 9, 190), (640, 642, 644), (640, 646, 642), (641, 640, 643), (643, 640, 644), (641, 645, 640), (645, 646, 640), (156, 647, 650), (156, 652, 647), (648, 156, 649), (649, 156, 650), (648, 651, 156), (651, 652, 156), (654, 658, 656), (657, 658, 654), (657, 655, 658), (655, 653, 658), (656, 658, 659), (658, 653, 659), (662, 661, 667, 668), (663, 662, 668, 669), (660, 663, 669, 666), (661, 664, 670, 667), (664, 665, 671, 670), (665, 660, 666, 671), (151, 666, 669), (151, 671, 666), (667, 151, 668), (668, 151, 669), (667, 670, 151), (670, 671, 151)])
me_icosphere.polygons.foreach_set('material_index', [2, 0, 2, 2, 2, 0, 0, 0, 0, 0, 0, 0, 0, 0, 0, 0, 0, 0, 0, 0, 0, 0, 0, 0, 8, 0, 0, 8, 0, 0, 0, 0, 0, 0, 0, 0, 0, 0, 0, 0, 0, 0, 0, 0, 0, 0, 0, 0, 0, 0, 0, 0, 0, 0, 0, 0, 0, 0, 0, 0, 0, 0, 0, 0, 0, 0, 0, 0, 0, 0, 0, 0, 0, 0, 0, 0, 0, 0, 0, 0, 0, 0, 0, 0, 0, 0, 0, 0, 0, 0, 0, 0, 0, 9, 0, 0, 0, 0, 0, 3, 0, 0, 3, 0, 0, 0, 0, 0, 0, 0, 0, 6, 0, 0, 0, 6, 0, 0, 0, 0, 0, 0, 0, 0, 0, 0, 0, 0, 0, 0, 0, 0, 0, 0, 0, 0, 0, 0, 0, 0, 0, 0, 0, 0, 0, 0, 0, 0, 0, 0, 0, 0, 0, 0, 0, 0, 0, 0, 0, 0, 0, 0, 0, 0, 0, 0, 0, 0, 0, 0, 0, 0, 0, 0, 0, 0, 0, 0, 0, 0, 0, 0, 0, 0, 0, 0, 0, 0, 0, 0, 0, 0, 0, 0, 0, 0, 0, 6, 0, 0, 0, 0, 0, 0, 0, 0, 4, 0, 0, 0, 0, 4, 0, 0, 0, 0, 5, 0, 0, 0, 5, 0, 0, 0, 0, 0, 0, 0, 0, 0, 0, 0, 0, 0, 0, 0, 0, 0, 0, 0, 0, 0, 0, 0, 0, 0, 0, 0, 0, 0, 0, 0, 0, 0, 0, 0, 0, 0, 0, 0, 0, 0, 0, 0, 0, 0, 0, 0, 0, 0, 0, 0, 0, 0, 0, 0, 0, 0, 0, 0, 0, 0, 0, 0, 0, 0, 0, 0, 0, 0, 0, 0, 0, 0, 0, 0, 7, 0, 0, 0, 0, 7, 0, 0, 0, 0, 0, 0, 0, 0, 0, 0, 0, 0, 0, 0, 0, 0, 0, 0, 0, 0, 0, 0, 0, 0, 0, 0, 0, 0, 0, 0, 0, 0, 0, 0, 0, 0, 0, 0, 0, 0, 0, 0, 0, 0, 0, 0, 0, 0, 0, 0, 0, 0, 0, 0, 0, 0, 0, 0, 0, 0, 0, 0, 0, 0, 0, 0, 0, 0, 0, 0, 0, 0, 0, 0, 0, 0, 0, 0, 0, 0, 0, 0, 0, 8, 0, 0, 0, 0, 0, 8, 0, 0, 0, 8, 0, 0, 8, 0, 0, 0, 0, 0, 0, 0, 0, 0, 0, 0, 0, 0, 0, 0, 0, 0, 0, 0, 0, 0, 0, 0, 0, 0, 0, 0, 0, 0, 0, 0, 0, 0, 0, 0, 0, 0, 0, 0, 0, 0, 0, 0, 0, 0, 0, 0, 0, 0, 0, 0, 0, 0, 0, 0, 0, 0, 0, 0, 0, 0, 0, 0, 0, 0, 0, 0, 0, 0, 0, 2, 0, 0, 0, 0, 0, 0, 0, 0, 0, 0, 0, 0, 0, 0, 0, 0, 0, 0, 0, 0, 0, 0, 0, 0, 0, 0, 0, 0, 0, 0, 0, 0, 0, 0, 0, 0, 0, 0, 0, 0, 0, 0, 0, 0, 0, 0, 0, 0, 0, 0, 0, 0, 0, 0, 0, 0, 0, 0, 0, 0, 0, 0, 0, 0, 0, 0, 0, 0, 0, 0, 0, 0, 0, 0, 0, 0, 0, 0, 0, 0, 0, 0, 0, 0, 0, 0, 0, 0, 0, 0, 0, 0, 0, 0, 0, 0, 0, 0, 0, 0, 0, 0, 0, 0, 0, 0, 0, 0, 0, 0, 0, 0, 0, 0, 0, 0, 0, 0, 0, 0, 0, 0, 0, 0, 0, 0, 9, 9, 9, 0, 9, 9, 0, 0, 0, 0, 0, 0, 0, 0, 3, 0, 0, 0, 0, 0, 3, 0, 0, 0, 3, 0, 0, 3, 0, 0, 0, 0, 0, 0, 0, 0, 0, 0, 0, 0, 0, 0, 0, 0, 0, 0, 0, 0, 0, 0, 0, 0, 0, 0, 0, 0, 0, 0, 0, 0, 6, 0, 0, 0, 0, 0, 0, 0, 0, 0, 0, 0, 0, 0, 0, 0, 0, 0, 0, 0, 0, 0, 0, 0, 0, 0, 0, 0, 0, 0, 0, 0, 0, 0, 0, 0, 0, 0, 0, 0, 0, 0, 0, 0, 0, 0, 0, 0, 0, 0, 0, 0, 0, 0, 0, 0, 0, 0, 0, 0, 0, 0, 0, 0, 0, 0, 0, 0, 0, 0, 0, 0, 0, 0, 0, 0, 0, 0, 0, 0, 0, 0, 0, 0, 0, 0, 0, 0, 0, 0, 0, 0, 0, 0, 0, 0, 0, 0, 0, 0, 0, 0, 0, 0, 0, 0, 0, 0, 0, 0, 0, 0, 0, 0, 0, 0, 0, 0, 0, 0, 0, 0, 0, 0, 0, 0, 0, 0, 0, 0, 0, 0, 0, 0, 0, 0, 0, 0, 0, 0, 0, 0, 0, 5, 0, 0, 0, 0, 0, 0, 5, 0, 0, 5, 0, 0, 0, 0, 0, 0, 0, 0, 0, 0, 0, 0, 0, 0, 0, 0, 0, 0, 0, 0, 0, 0, 0, 0, 0, 0, 0, 0, 0, 0, 0, 0, 0, 0, 0, 0, 0, 0, 0, 0, 0, 0, 0, 0, 0, 0, 0, 0, 0, 0, 0, 0, 0, 0, 0, 0, 0, 0, 0, 0, 0, 0, 0, 0, 0, 0, 0, 0, 0, 0, 0, 0, 0, 0, 0, 0, 0, 0, 0, 0, 0, 0, 0, 0, 0, 0, 0, 0, 0, 0, 0, 0, 0, 0, 0, 0, 0, 6, 0, 0, 6, 0, 0, 0, 0, 0, 0, 0, 0, 0, 0, 0, 0, 0, 0, 0, 0, 0, 4, 0, 0, 0, 0, 0, 0, 0, 0, 4, 0, 0, 0, 0, 0, 0, 0, 0, 0, 4, 0, 0, 4, 0, 0, 0, 0, 0, 0, 0, 0, 0, 0, 0, 0, 0, 0, 0, 0, 0, 0, 0, 0, 5, 0, 0, 0, 0, 0, 0, 0, 0, 0, 0, 0, 0, 0, 0, 0, 0, 0, 0, 0, 0, 0, 0, 0, 0, 0, 0, 0, 0, 0, 0, 0, 0, 0, 0, 0, 0, 0, 0, 0, 0, 0, 0, 0, 0, 0, 0, 0, 0, 0, 0, 0, 0, 0, 0, 0, 0, 0, 0, 0, 0, 0, 0, 0, 0, 0, 0, 0, 0, 0, 0, 0, 0, 0, 0, 0, 0, 0, 0, 0, 0, 0, 0, 0, 1, 0, 0, 0, 0, 0, 0, 0, 0, 0, 0, 0, 0, 0, 0, 0, 0, 0, 0, 0, 0, 0, 0, 0, 0, 0, 0, 0, 0, 0, 0, 0, 0, 0, 0, 0, 0, 0, 0, 0, 0, 0, 0, 0, 0, 1, 0, 0, 0, 0, 0, 0, 0, 0, 0, 0, 0, 0, 0, 0, 0, 0, 0, 0, 0, 0, 0, 0, 0, 0, 0, 0, 0, 0, 0, 0, 0, 0, 0, 0, 0, 0, 0, 0, 0, 0, 0, 0, 0, 0, 1, 0, 0, 0, 0, 0, 0, 0, 0, 0, 0, 0, 0, 0, 0, 0, 0, 0, 0, 0, 0, 0, 0, 0, 0, 0, 0, 0, 0, 0, 0, 0, 0, 0, 0, 0, 0, 0, 0, 0, 0, 0, 0, 0, 0, 1, 0, 0, 0, 0, 0, 0, 0, 7, 0, 0, 0, 0, 0, 0, 0, 0, 7, 0, 0, 0, 0, 0, 0, 0, 0, 0, 7, 0, 0, 7, 0, 0, 0, 0, 0, 0, 0, 0, 0, 0, 0, 0, 0, 0, 1, 0, 0, 0, 0, 0, 0, 0, 0, 0, 0, 0, 0, 0, 0, 0, 0, 0, 0, 0, 0, 0, 0, 0, 0, 0, 0, 0, 0, 0, 0, 0, 0, 0, 0, 0, 0, 0, 0, 0, 0, 0, 0, 0, 0, 7, 7, 7, 7, 7, 7, 8, 8, 8, 8, 8, 8, 9, 9, 9, 9, 9, 9, 10, 10, 10, 10, 10, 10, 10, 10, 10, 10, 10, 10])
me_icosphere.materials.append(mat_white)
me_icosphere.materials.append(mat_front)
me_icosphere.materials.append(mat_back)
me_icosphere.materials.append(mat_right)
me_icosphere.materials.append(mat_left)
me_icosphere.materials.append(mat_top)
me_icosphere.materials.append(mat_bottom)
me_icosphere.materials.append(mat_toppillar)
me_icosphere.materials.append(mat_bottompillar)
me_icosphere.materials.append(mat_leftpillar)
me_icosphere.materials.append(mat_rightpillar)
me_icosphere.use_remesh_preserve_volume = False
me_icosphere.use_remesh_preserve_attributes = False
me_icosphere.use_mirror_vertex_groups = False
me_icosphere.update()

# ---- objects
ob_icosphere = bpy.data.objects.new('Icosphere', me_icosphere)
ob_lamp = bpy.data.objects.new('Lamp', light_lamp)
ob_camera = bpy.data.objects.new('Camera', cam_camera)

# ---- transforms, parenting, visibility, modifiers, constraints
ob_icosphere.location = (0.0, 0.0, 0.0)
ob_icosphere.scale = (2.165, 2.165, 2.165)
ob_icosphere.lineart.crease_threshold = 0.0
ob_lamp.location = (4.076, 1.005, 5.904)
ob_lamp.rotation_euler = (0.6503, 0.05522, 1.866)
ob_lamp.lock_rotations_4d = False
ob_lamp.empty_display_type = 'ARROWS'
ob_lamp.color = (0.0, 0.0, 0.0, 0.0)
ob_lamp.lineart.crease_threshold = 0.0
ob_camera.location = (7.481, -6.508, 5.344)
ob_camera.rotation_euler = (1.109, 0.01082, 0.8149)
ob_camera.lock_rotations_4d = False
ob_camera.empty_display_type = 'ARROWS'
ob_camera.color = (0.0, 0.0, 0.0, 0.0)
ob_camera.display_type = 'WIRE'
ob_camera.lineart.crease_threshold = 0.0

# ---- collection membership
col_collection_1.objects.link(ob_icosphere)
col_collection_1.objects.link(ob_lamp)
col_collection_1.objects.link(ob_camera)

# ---- scene / render settings (as saved in the file)
scene.camera = ob_camera
scene.frame_start = 1; scene.frame_end = 250; scene.frame_set(219)
scene.render.engine = 'BLENDER_EEVEE_NEXT'
scene.render.resolution_percentage = 50
scene.render.dither_intensity = 0.0
scene.cycles.use_denoising = False
scene.cycles.samples = 10
scene.cycles.sampling_pattern = 'TABULATED_SOBOL'
scene.cycles.light_sampling_threshold = 0.0
scene.cycles.use_adaptive_sampling = False
scene.cycles.use_light_tree = False
scene.cycles.blur_glossy = 0.0
scene.cycles.pixel_filter_type = 'GAUSSIAN'
scene.cycles.sample_clamp_indirect = 0.0
scene.view_settings.view_transform = 'Standard'
bpy.context.view_layer.update()
